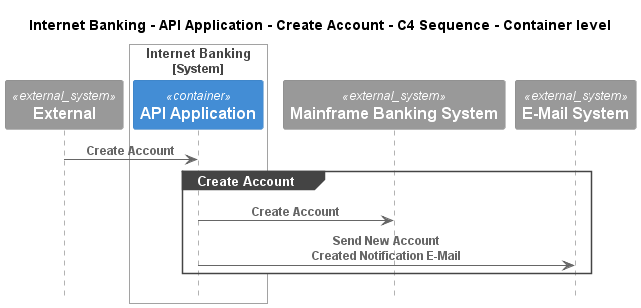

The diagram above was rendered by PlantUML. Its source (embedded in the PNG):
@startuml
!pragma layout smetana
!include ..\..\..\..\..\..\.c4s\C4_Sequence.puml

title Internet Banking - API Application - Create Account - C4 Sequence - Container level

System_Ext(C4InterFlow.SoftwareSystems.ExternalSystem, "External", "")

System_Boundary(BigBankPlc.SoftwareSystems.InternetBanking, "Internet Banking")
    Container(BigBankPlc.SoftwareSystems.InternetBanking.Containers.APIApplication, "API Application", "", "")
Boundary_End()
System_Ext(BigBankPlc.SoftwareSystems.MainframeBankingSystem, "Mainframe Banking System", "")
System_Ext(BigBankPlc.SoftwareSystems.EMailSystem, "E-Mail System", "")

Rel(C4InterFlow.SoftwareSystems.ExternalSystem, BigBankPlc.SoftwareSystems.InternetBanking.Containers.APIApplication, "Create Account")
group Create Account
Rel(BigBankPlc.SoftwareSystems.InternetBanking.Containers.APIApplication, BigBankPlc.SoftwareSystems.MainframeBankingSystem, "Create Account")
Rel(BigBankPlc.SoftwareSystems.InternetBanking.Containers.APIApplication, BigBankPlc.SoftwareSystems.EMailSystem, "Send New Account Created Notification E-Mail")
end


@enduml